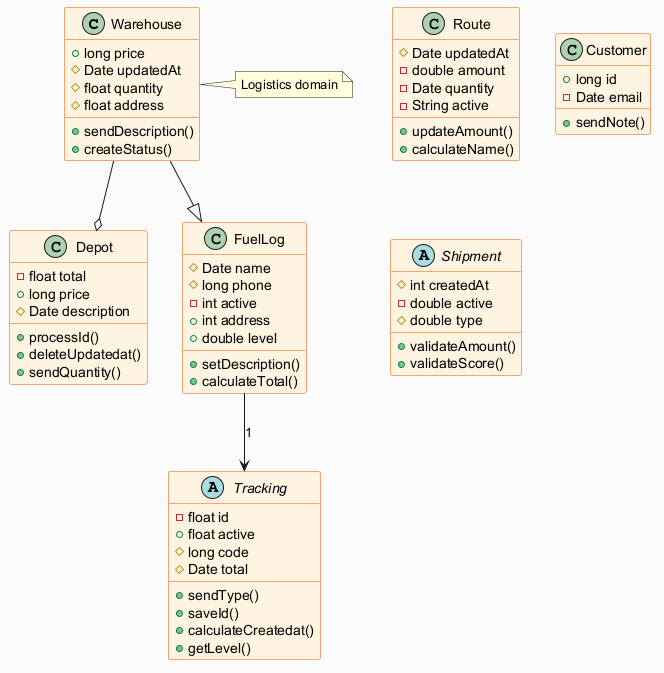

The diagram above was rendered by PlantUML. Its source (embedded in the PNG):
@startuml
skinparam backgroundColor #FAFAFA
skinparam classBackgroundColor #FFF3E0
skinparam classBorderColor #E65100
class Warehouse {
  +long price
  #Date updatedAt
  #float quantity
  #float address
  +sendDescription()
  +createStatus()
}
class Route {
  #Date updatedAt
  -double amount
  -Date quantity
  -String active
  +updateAmount()
  +calculateName()
}
abstract class Tracking {
  -float id
  +float active
  #long code
  #Date total
  +sendType()
  +saveId()
  +calculateCreatedat()
  +getLevel()
}
class Customer {
  +long id
  -Date email
  +sendNote()
}
abstract class Shipment {
  #int createdAt
  -double active
  #double type
  +validateAmount()
  +validateScore()
}
class Depot {
  -float total
  +long price
  #Date description
  +processId()
  +deleteUpdatedat()
  +sendQuantity()
}
class FuelLog {
  #Date name
  #long phone
  -int active
  +int address
  +double level
  +setDescription()
  +calculateTotal()
}
FuelLog --> Tracking : "1"
Warehouse --o Depot
Warehouse --|> FuelLog
note right of Warehouse : Logistics domain
@enduml